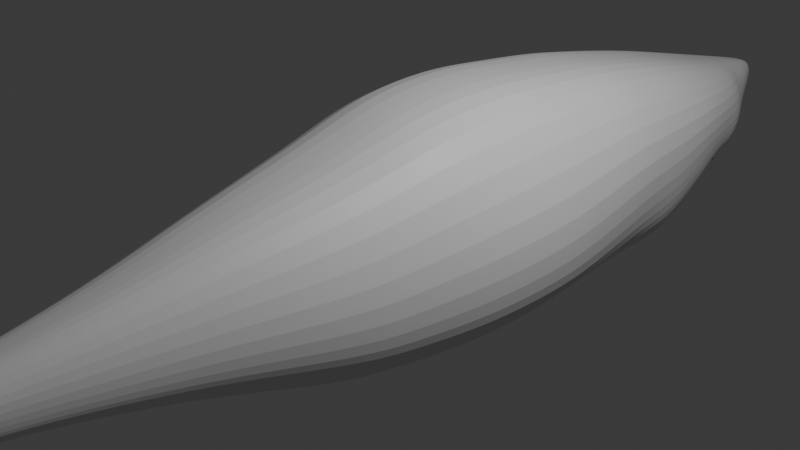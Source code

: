 # Source: shark1.blend  (saved by Blender 4.5.90; exported with 4.5.12 LTS)
import bpy
from mathutils import Matrix  # noqa: F401  (used for matrix-valued properties, if any)

bpy.ops.wm.read_factory_settings(use_empty=True)
scene = bpy.context.scene
scene.name = 'Scene'

# ---- collections
col_collection = bpy.data.collections.new('Collection'); scene.collection.children.link(col_collection)

# ---- materials (node trees are filled in below, after node groups)
mat_material = bpy.data.materials.new('Material')
mat_material.alpha_threshold = 0.0
mat_material.roughness = 0.5
mat_material.line_color = (0.0, 0.0, 0.0, 1.0)

# ---- material node trees
mat_material.use_nodes = True; mat_material.node_tree.nodes.clear()
_N = mat_material.node_tree.nodes; _L = mat_material.node_tree.links
n0 = _N.new('ShaderNodeOutputMaterial'); n0.name = 'Material Output'; n0.location = (200, 100)
n1 = _N.new('ShaderNodeBsdfPrincipled'); n1.name = 'Principled BSDF'; n1.location = (-200, 100)
n1.inputs[3].default_value = 1.45
_L.new(n1.outputs[0], n0.inputs[0])
n0.is_active_output = True

# ---- world
world_world = bpy.data.worlds.new('World'); scene.world = world_world
world_world.use_nodes = True; world_world.node_tree.nodes.clear()
_N = world_world.node_tree.nodes; _L = world_world.node_tree.links
n0 = _N.new('ShaderNodeOutputWorld'); n0.name = 'World Output'; n0.location = (200, 100)
n1 = _N.new('ShaderNodeBackground'); n1.name = 'Background'; n1.location = (-200, 100)
n1.inputs[0].default_value = (0.05088, 0.05088, 0.05088, 1.0)
_L.new(n1.outputs[0], n0.inputs[0])
n0.is_active_output = True
world_world.color = (0.05088, 0.05088, 0.05088)
world_world.sun_shadow_jitter_overblur = 0.0

# ---- cameras
cam_camera = bpy.data.cameras.new('Camera')
cam_camera.clip_end = 100.0
cam_camera.ortho_scale = 7.314

# ---- lights
light_light = bpy.data.lights.new('Light', 'POINT')
light_light.energy = 1000.0
light_light.shadow_soft_size = 0.1

# ---- meshes
me_cube = bpy.data.meshes.new('Cube')
me_cube.from_pydata([(0.0, -0.02953, -1.289), (0.0, -0.7849, 1.046), (0.0, -0.7849, -1.209), (0.0, -0.02953, 1.263), (0.0, -1.347, 0.9142), (0.0, -1.347, -1.132), (0.0, -2.416, 0.6845), (0.0, -2.416, -0.8071), (0.0, -3.174, 0.4945), (0.0, -3.174, -0.6171), (0.0, -3.986, 0.3421), (0.0, -3.986, -0.4511), (0.0, -4.643, 0.2406), (0.0, -4.643, -0.3496), (0.0, -5.116, 0.1883), (0.0, -5.116, -0.2974), (0.0, -5.387, 0.137), (0.0, -5.387, -0.2104), (0.0, -5.592, 0.08425), (0.0, -5.592, -0.1243), (0.0, -5.802, -0.0544), (0.0, -5.802, 0.01431), (0.0, 0.8987, -1.335), (0.0, 0.8987, 1.31), (0.0, 1.539, -1.304), (0.0, 1.573, 1.234), (0.0, 2.602, -1.207), (0.0, 2.462, 1.134), (0.0, 3.38, -1.156), (0.0, 3.409, 0.9611), (0.0, 4.099, -1.086), (0.0, 4.124, 0.81), (0.0, 4.809, -0.9245), (0.0, 4.881, 0.6276), (0.0, 5.278, -0.6207), (0.0, 5.305, 0.5252), (0.0, 5.647, -0.3566), (0.0, 5.587, 0.4622), (0.0, 5.986, -0.2429), (0.0, 5.989, 0.3676), (0.0, 6.29, -0.05474), (0.0, 6.294, 0.2885), (0.0, 6.396, 0.03463), (0.0, 6.399, 0.2411), (0.0, 6.474, 0.1275), (0.0, 6.475, 0.1972), (0.0, 6.474, 0.1624), (0.0, -5.802, -0.02005), (0.0, -5.802, -0.03722), (0.0, 6.474, 0.145), (0.7156, -0.02953, 1.263), (0.7156, -0.02953, -1.289), (0.6325, -0.7849, 1.046), (0.6325, -0.7849, -1.209), (0.5736, -1.347, -1.132), (0.5736, -1.347, 0.9142), (0.4183, -2.416, -0.8071), (0.4183, -2.416, 0.6845), (0.3117, -3.174, -0.6171), (0.3117, -3.174, 0.4945), (0.2224, -3.986, -0.4511), (0.2224, -3.986, 0.3421), (0.1655, -4.643, -0.3496), (0.1655, -4.643, 0.2406), (0.1362, -5.116, -0.2974), (0.1362, -5.116, 0.1883), (0.09743, -5.387, -0.2104), (0.09743, -5.387, 0.137), (0.05849, -5.592, -0.1243), (0.05849, -5.592, 0.08425), (0.01926, -5.802, 0.01431), (0.01926, -5.802, -0.0544), (0.7417, 0.8987, -1.335), (0.7417, 0.8987, 1.31), (0.7117, 1.539, -1.304), (0.7117, 1.573, 1.234), (0.6624, 2.757, -1.105), (0.6624, 2.462, 1.134), (0.5938, 3.38, -1.156), (0.5938, 3.409, 0.9611), (0.5317, 4.091, -1.043), (0.5317, 4.142, 0.8125), (0.4143, 4.832, -0.9107), (0.4264, 4.881, 0.6276), (0.3312, 5.263, -0.602), (0.3312, 5.305, 0.5252), (0.1569, 5.622, -0.3606), (0.2333, 5.587, 0.4622), (0.1689, 5.981, -0.2345), (0.1689, 5.976, 0.3668), (0.09625, 6.29, -0.05474), (0.09625, 6.294, 0.2885), (0.05789, 6.396, 0.03463), (0.05789, 6.399, 0.2411), (0.01952, 6.474, 0.1275), (0.01952, 6.475, 0.1972), (1.217, -0.7914, 0.1438), (1.376, -0.0163, 0.2466), (1.103, -1.347, 0.07397), (0.8045, -2.408, 0.06595), (0.5995, -3.166, 0.04259), (0.4278, -3.992, 0.04452), (0.3183, -4.64, 0.05399), (0.262, -5.105, 0.04405), (0.1874, -5.389, 0.0377), (0.1125, -5.598, 0.01579), (0.03706, -5.802, -0.02005), (1.427, 0.888, 0.3116), (1.369, 1.554, 0.3712), (1.274, 2.43, 0.46), (1.142, 3.349, 0.4136), (1.023, 4.082, 0.3802), (0.8205, 4.843, 0.317), (0.6371, 5.32, 0.2899), (0.4487, 5.597, 0.2578), (0.3248, 5.976, 0.2204), (0.1851, 6.297, 0.1973), (0.1113, 6.404, 0.1757), (0.03755, 6.474, 0.1624), (1.376, -0.02953, -0.6507), (1.427, 0.8964, -0.6192), (1.369, 1.553, -0.6014), (1.274, 2.431, -0.4401), (1.142, 3.404, -0.3803), (1.011, 4.126, -0.1865), (0.8314, 4.857, -0.1807), (0.7832, 5.16, -0.1621), (0.5536, 5.581, -0.04276), (0.3248, 6.007, 0.01697), (0.1851, 6.291, 0.03106), (0.1113, 6.397, 0.08624), (0.03755, 6.474, 0.145), (1.217, -0.7849, -0.6455), (1.103, -1.347, -0.6201), (0.8045, -2.416, -0.4342), (0.5995, -3.174, -0.3392), (0.4278, -3.986, -0.2528), (0.3183, -4.643, -0.2021), (0.262, -5.116, -0.1759), (0.1874, -5.387, -0.1236), (0.1125, -5.592, -0.0722), (0.03706, -5.802, -0.03722), (0.0, 6.474, 0.1402), (0.0, -5.802, -0.04196), (1.194, -0.02953, -0.8267), (1.238, 0.8971, -0.8168), (1.188, 1.549, -0.7952), (1.105, 2.488, -0.7925), (1.1, 3.318, -0.713), (0.9789, 4.092, -0.4524), (0.8736, 4.437, -0.3139), (0.7437, 5.063, -0.3406), (0.4942, 5.46, -0.3704), (0.2818, 5.983, -0.1255), (0.1606, 6.29, 0.007394), (0.0966, 6.397, 0.072), (0.03258, 6.474, 0.1402), (1.055, -0.7849, -0.8011), (0.9572, -1.347, -0.7612), (0.698, -2.416, -0.5371), (0.5201, -3.174, -0.4159), (0.3712, -3.986, -0.3075), (0.2761, -4.643, -0.2428), (0.2273, -5.116, -0.2094), (0.1626, -5.387, -0.1475), (0.09761, -5.592, -0.08658), (0.03215, -5.802, -0.04196), (0.0, 6.474, 0.1338), (0.9549, -0.02953, -1.058), (0.9897, 0.8979, -1.076), (0.9497, 1.544, -1.049), (0.8839, 2.605, -1.002), (0.9017, 3.381, -0.9891), (0.8187, 4.101, -0.7196), (0.7899, 4.539, -0.4619), (0.4449, 5.125, -0.5742), (0.3167, 5.581, -0.3625), (0.2253, 5.982, -0.18), (0.1284, 6.29, -0.02367), (0.07724, 6.396, 0.05332), (0.02605, 6.474, 0.1338), (0.0, -5.802, -0.04818), (0.844, -0.7849, -1.005), (0.7654, -1.347, -0.9463), (0.5581, -2.416, -0.6721), (0.4159, -3.174, -0.5165), (0.2968, -3.986, -0.3793), (0.2208, -4.643, -0.2962), (0.1817, -5.116, -0.2534), (0.13, -5.387, -0.179), (0.07805, -5.592, -0.1055), (0.02571, -5.802, -0.04818), (0.0, 5.143, -0.7371), (0.3604, 5.119, -0.7204), (0.6585, 4.872, -0.5426), (0.0, 2.935, 1.048), (0.0, 2.906, -1.192), (0.6281, 2.935, 1.048), (0.6281, 2.906, -1.192), (1.208, 2.89, 0.4368), (1.208, 2.89, -0.3862), (1.103, 2.9, -0.8018), (0.8928, 2.891, -0.9911)], [], [(3, 1, 52, 50), (96, 97, 50, 52), (97, 107, 73, 50), (1, 4, 55, 52), (182, 183, 54, 53), (4, 6, 57, 55), (183, 184, 56, 54), (8, 10, 61, 59), (6, 8, 59, 57), (184, 185, 58, 56), (185, 186, 60, 58), (12, 14, 65, 63), (10, 12, 63, 61), (186, 187, 62, 60), (14, 16, 67, 65), (187, 188, 64, 62), (16, 18, 69, 67), (188, 189, 66, 64), (190, 191, 71, 68), (189, 190, 68, 66), (18, 21, 70, 69), (107, 108, 75, 73), (0, 22, 72, 51), (22, 24, 74, 72), (199, 110, 79, 197), (108, 109, 77, 75), (24, 26, 76, 74), (196, 28, 78, 198), (110, 111, 81, 79), (28, 30, 80, 78), (112, 113, 85, 83), (111, 112, 83, 81), (30, 32, 82, 80), (192, 34, 84, 193), (114, 115, 89, 87), (113, 114, 87, 85), (115, 116, 91, 89), (36, 38, 88, 86), (38, 40, 90, 88), (117, 118, 95, 93), (116, 117, 93, 91), (40, 42, 92, 90), (42, 44, 94, 92), (129, 130, 117, 116), (130, 131, 118, 117), (128, 129, 116, 115), (126, 127, 114, 113), (127, 128, 115, 114), (124, 125, 112, 111), (125, 126, 113, 112), (123, 124, 111, 110), (121, 122, 109, 108), (200, 123, 110, 199), (120, 121, 108, 107), (67, 69, 105, 104), (69, 70, 106, 105), (65, 67, 104, 103), (63, 65, 103, 102), (61, 63, 102, 101), (59, 61, 101, 100), (57, 59, 100, 99), (55, 57, 99, 98), (52, 55, 98, 96), (119, 120, 107, 97), (132, 119, 97, 96), (157, 144, 119, 132), (144, 145, 120, 119), (145, 146, 121, 120), (201, 148, 123, 200), (146, 147, 122, 121), (148, 149, 124, 123), (150, 151, 126, 125), (149, 150, 125, 124), (152, 153, 128, 127), (151, 152, 127, 126), (153, 154, 129, 128), (155, 156, 131, 130), (154, 155, 130, 129), (104, 105, 140, 139), (105, 106, 141, 140), (103, 104, 139, 138), (102, 103, 138, 137), (101, 102, 137, 136), (100, 101, 136, 135), (99, 100, 135, 134), (98, 99, 134, 133), (96, 98, 133, 132), (156, 142, 49, 131), (166, 141, 48, 143), (141, 106, 47, 48), (131, 49, 46, 118), (93, 95, 45, 43), (118, 46, 45, 95), (89, 91, 41, 39), (91, 93, 43, 41), (87, 89, 39, 37), (83, 85, 35, 33), (85, 87, 37, 35), (81, 83, 33, 31), (197, 79, 29, 195), (79, 81, 31, 29), (73, 75, 25, 23), (75, 77, 27, 25), (50, 73, 23, 3), (106, 70, 21, 47), (66, 68, 19, 17), (68, 71, 20, 19), (64, 66, 17, 15), (62, 64, 15, 13), (58, 60, 11, 9), (60, 62, 13, 11), (56, 58, 9, 7), (54, 56, 7, 5), (51, 53, 2, 0), (53, 54, 5, 2), (191, 166, 143, 181), (180, 167, 142, 156), (178, 179, 155, 154), (179, 180, 156, 155), (177, 178, 154, 153), (176, 177, 153, 152), (173, 174, 150, 149), (172, 173, 149, 148), (170, 171, 147, 146), (202, 172, 148, 201), (169, 170, 146, 145), (168, 169, 145, 144), (182, 168, 144, 157), (139, 140, 165, 164), (140, 141, 166, 165), (138, 139, 164, 163), (137, 138, 163, 162), (136, 137, 162, 161), (135, 136, 161, 160), (134, 135, 160, 159), (133, 134, 159, 158), (132, 133, 158, 157), (53, 51, 168, 182), (51, 72, 169, 168), (72, 74, 170, 169), (198, 78, 172, 202), (74, 76, 171, 170), (78, 80, 173, 172), (193, 84, 175, 194), (80, 82, 174, 173), (86, 88, 177, 176), (88, 90, 178, 177), (92, 94, 180, 179), (90, 92, 179, 178), (94, 44, 167, 180), (71, 191, 181, 20), (164, 165, 190, 189), (165, 166, 191, 190), (163, 164, 189, 188), (162, 163, 188, 187), (161, 162, 187, 186), (160, 161, 186, 185), (159, 160, 185, 184), (158, 159, 184, 183), (157, 158, 183, 182), (82, 193, 194, 174), (32, 192, 193, 82), (76, 198, 202, 171), (171, 202, 201, 147), (77, 197, 195, 27), (147, 201, 200, 122), (122, 200, 199, 109), (26, 196, 198, 76), (109, 199, 197, 77)])
_uv = me_cube.uv_layers.new(name='UVMap')
_uv.uv.foreach_set('vector', [0.75, 0.5, 0.75, 0.75, 0.875, 0.75, 0.875, 0.5, 0.5, 0.0, 0.5, 0.25, 0.625, 0.25, 0.625, 0.0, 0.5, 0.25, 0.5, 0.25, 0.625, 0.25, 0.625, 0.25, 0.75, 0.75, 0.75, 0.75, 0.875, 0.75, 0.875, 0.75, 0.3976, 0.0, 0.3976, 0.0, 0.375, 0.0, 0.375, 0.0, 0.75, 0.75, 0.75, 0.75, 0.875, 0.75, 0.875, 0.75, 0.3976, 0.0, 0.3976, 0.0, 0.375, 0.0, 0.375, 0.0, 0.75, 0.75, 0.75, 0.75, 0.875, 0.75, 0.875, 0.75, 0.75, 0.75, 0.75, 0.75, 0.875, 0.75, 0.875, 0.75, 0.3976, 0.0, 0.3976, 0.0, 0.375, 0.0, 0.375, 0.0, 0.3976, 0.0, 0.3976, 0.0, 0.375, 0.0, 0.375, 0.0, 0.75, 0.75, 0.75, 0.75, 0.875, 0.75, 0.875, 0.75, 0.75, 0.75, 0.75, 0.75, 0.875, 0.75, 0.875, 0.75, 0.3976, 0.0, 0.3976, 0.0, 0.375, 0.0, 0.375, 0.0, 0.75, 0.75, 0.75, 0.75, 0.875, 0.75, 0.875, 0.75, 0.3976, 0.0, 0.3976, 0.0, 0.375, 0.0, 0.375, 0.0, 0.75, 0.75, 0.75, 0.75, 0.875, 0.75, 0.875, 0.75, 0.3976, 0.0, 0.3976, 0.0, 0.375, 0.0, 0.375, 0.0, 0.3976, 0.0, 0.3976, 0.0, 0.375, 0.0, 0.375, 0.0, 0.3976, 0.0, 0.3976, 0.0, 0.375, 0.0, 0.375, 0.0, 0.75, 0.75, 0.75, 0.75, 0.875, 0.75, 0.875, 0.75, 0.5, 0.25, 0.5, 0.25, 0.625, 0.25, 0.625, 0.25, 0.25, 0.5, 0.25, 0.5, 0.125, 0.5, 0.125, 0.5, 0.25, 0.5, 0.25, 0.5, 0.125, 0.5, 0.125, 0.5, 0.5, 0.25, 0.5, 0.25, 0.625, 0.25, 0.625, 0.25, 0.5, 0.25, 0.5, 0.25, 0.625, 0.25, 0.625, 0.25, 0.25, 0.5, 0.25, 0.5, 0.125, 0.5, 0.125, 0.5, 0.25, 0.5, 0.25, 0.5, 0.125, 0.5, 0.125, 0.5, 0.5, 0.25, 0.5, 0.25, 0.625, 0.25, 0.625, 0.25, 0.25, 0.5, 0.25, 0.5, 0.125, 0.5, 0.125, 0.5, 0.5, 0.25, 0.5, 0.25, 0.625, 0.25, 0.625, 0.25, 0.5, 0.25, 0.5, 0.25, 0.625, 0.25, 0.625, 0.25, 0.25, 0.5, 0.25, 0.5, 0.125, 0.5, 0.125, 0.5, 0.25, 0.5, 0.25, 0.5, 0.125, 0.5, 0.125, 0.5, 0.5, 0.25, 0.5, 0.25, 0.625, 0.25, 0.625, 0.25, 0.5, 0.25, 0.5, 0.25, 0.625, 0.25, 0.625, 0.25, 0.5, 0.25, 0.5, 0.25, 0.625, 0.25, 0.625, 0.25, 0.25, 0.5, 0.25, 0.5, 0.125, 0.5, 0.125, 0.5, 0.25, 0.5, 0.25, 0.5, 0.125, 0.5, 0.125, 0.5, 0.5, 0.25, 0.5, 0.25, 0.625, 0.25, 0.625, 0.25, 0.5, 0.25, 0.5, 0.25, 0.625, 0.25, 0.625, 0.25, 0.25, 0.5, 0.25, 0.5, 0.125, 0.5, 0.125, 0.5, 0.25, 0.5, 0.25, 0.5, 0.125, 0.5, 0.125, 0.5, 0.4375, 0.25, 0.4375, 0.25, 0.5, 0.25, 0.5, 0.25, 0.4375, 0.25, 0.4375, 0.25, 0.5, 0.25, 0.5, 0.25, 0.4375, 0.25, 0.4375, 0.25, 0.5, 0.25, 0.5, 0.25, 0.4375, 0.25, 0.4375, 0.25, 0.5, 0.25, 0.5, 0.25, 0.4375, 0.25, 0.4375, 0.25, 0.5, 0.25, 0.5, 0.25, 0.4375, 0.25, 0.4375, 0.25, 0.5, 0.25, 0.5, 0.25, 0.4375, 0.25, 0.4375, 0.25, 0.5, 0.25, 0.5, 0.25, 0.4375, 0.25, 0.4375, 0.25, 0.5, 0.25, 0.5, 0.25, 0.4375, 0.25, 0.4375, 0.25, 0.5, 0.25, 0.5, 0.25, 0.4375, 0.25, 0.4375, 0.25, 0.5, 0.25, 0.5, 0.25, 0.4375, 0.25, 0.4375, 0.25, 0.5, 0.25, 0.5, 0.25, 0.625, 0.0, 0.625, 0.0, 0.5, 0.0, 0.5, 0.0, 0.625, 0.0, 0.625, 0.0, 0.5, 0.0, 0.5, 0.0, 0.625, 0.0, 0.625, 0.0, 0.5, 0.0, 0.5, 0.0, 0.625, 0.0, 0.625, 0.0, 0.5, 0.0, 0.5, 0.0, 0.625, 0.0, 0.625, 0.0, 0.5, 0.0, 0.5, 0.0, 0.625, 0.0, 0.625, 0.0, 0.5, 0.0, 0.5, 0.0, 0.625, 0.0, 0.625, 0.0, 0.5, 0.0, 0.5, 0.0, 0.625, 0.0, 0.625, 0.0, 0.5, 0.0, 0.5, 0.0, 0.625, 0.0, 0.625, 0.0, 0.5, 0.0, 0.5, 0.0, 0.4375, 0.25, 0.4375, 0.25, 0.5, 0.25, 0.5, 0.25, 0.4375, 0.0, 0.4375, 0.25, 0.5, 0.25, 0.5, 0.0, 0.4203, 0.0, 0.4203, 0.25, 0.4375, 0.25, 0.4375, 0.0, 0.4203, 0.25, 0.4203, 0.25, 0.4375, 0.25, 0.4375, 0.25, 0.4203, 0.25, 0.4203, 0.25, 0.4375, 0.25, 0.4375, 0.25, 0.4203, 0.25, 0.4203, 0.25, 0.4375, 0.25, 0.4375, 0.25, 0.4203, 0.25, 0.4203, 0.25, 0.4375, 0.25, 0.4375, 0.25, 0.4203, 0.25, 0.4203, 0.25, 0.4375, 0.25, 0.4375, 0.25, 0.4203, 0.25, 0.4203, 0.25, 0.4375, 0.25, 0.4375, 0.25, 0.4203, 0.25, 0.4203, 0.25, 0.4375, 0.25, 0.4375, 0.25, 0.4203, 0.25, 0.4203, 0.25, 0.4375, 0.25, 0.4375, 0.25, 0.4203, 0.25, 0.4203, 0.25, 0.4375, 0.25, 0.4375, 0.25, 0.4203, 0.25, 0.4203, 0.25, 0.4375, 0.25, 0.4375, 0.25, 0.4203, 0.25, 0.4203, 0.2487, 0.4375, 0.25, 0.4375, 0.25, 0.4203, 0.25, 0.4203, 0.25, 0.4375, 0.25, 0.4375, 0.25, 0.5, 0.0, 0.5, 0.0, 0.4375, 0.0, 0.4375, 0.0, 0.5, 0.0, 0.5, 0.0, 0.4375, 0.0, 0.4375, 0.0, 0.5, 0.0, 0.5, 0.0, 0.4375, 0.0, 0.4375, 0.0, 0.5, 0.0, 0.5, 0.0, 0.4375, 0.0, 0.4375, 0.0, 0.5, 0.0, 0.5, 0.0, 0.4375, 0.0, 0.4375, 0.0, 0.5, 0.0, 0.5, 0.0, 0.4375, 0.0, 0.4375, 0.0, 0.5, 0.0, 0.5, 0.0, 0.4375, 0.0, 0.4375, 0.0, 0.5, 0.0, 0.5, 0.0, 0.4375, 0.0, 0.4375, 0.0, 0.5, 0.0, 0.5, 0.0, 0.4375, 0.0, 0.4375, 0.0, 0.4203, 0.2487, 0.4203, 0.3788, 0.4375, 0.375, 0.4375, 0.25, 0.213, 0.6158, 0.25, 0.5625, 0.3438, 0.6562, 0.3228, 0.679, 0.25, 0.5625, 0.375, 0.375, 0.4375, 0.5625, 0.3438, 0.6562, 0.4375, 0.25, 0.4375, 0.375, 0.5, 0.375, 0.5, 0.25, 0.875, 0.5, 0.875, 0.5, 0.75, 0.5, 0.75, 0.5, 0.5, 0.25, 0.5, 0.375, 0.625, 0.375, 0.625, 0.25, 0.875, 0.5, 0.875, 0.5, 0.75, 0.5, 0.75, 0.5, 0.875, 0.5, 0.875, 0.5, 0.75, 0.5, 0.75, 0.5, 0.875, 0.5, 0.875, 0.5, 0.75, 0.5, 0.75, 0.5, 0.875, 0.5, 0.875, 0.5, 0.75, 0.5, 0.75, 0.5, 0.875, 0.5, 0.875, 0.5, 0.75, 0.5, 0.75, 0.5, 0.875, 0.5, 0.875, 0.5, 0.75, 0.5, 0.75, 0.5, 0.875, 0.5, 0.875, 0.5, 0.75, 0.5, 0.75, 0.5, 0.875, 0.5, 0.875, 0.5, 0.75, 0.5, 0.75, 0.5, 0.875, 0.5, 0.875, 0.5, 0.75, 0.5, 0.75, 0.5, 0.875, 0.5, 0.875, 0.5, 0.75, 0.5, 0.75, 0.5, 0.875, 0.5, 0.875, 0.5, 0.75, 0.5, 0.75, 0.5, 0.375, 0.375, 0.625, 0.0, 0.625, 0.375, 0.4375, 0.5625, 0.125, 0.75, 0.125, 0.75, 0.25, 0.75, 0.25, 0.75, 0.125, 0.75, 0.125, 0.75, 0.25, 0.75, 0.25, 0.75, 0.125, 0.75, 0.125, 0.75, 0.25, 0.75, 0.25, 0.75, 0.125, 0.75, 0.125, 0.75, 0.25, 0.75, 0.25, 0.75, 0.125, 0.75, 0.125, 0.75, 0.25, 0.75, 0.25, 0.75, 0.125, 0.75, 0.125, 0.75, 0.25, 0.75, 0.25, 0.75, 0.125, 0.75, 0.125, 0.75, 0.25, 0.75, 0.25, 0.75, 0.125, 0.75, 0.125, 0.75, 0.25, 0.75, 0.25, 0.75, 0.125, 0.5, 0.125, 0.75, 0.25, 0.75, 0.25, 0.5, 0.125, 0.75, 0.125, 0.75, 0.25, 0.75, 0.25, 0.75, 0.169, 0.6829, 0.213, 0.6158, 0.3228, 0.679, 0.2864, 0.7145, 0.3976, 0.2494, 0.3976, 0.3769, 0.4203, 0.3788, 0.4203, 0.2487, 0.3976, 0.25, 0.3976, 0.25, 0.4203, 0.25, 0.4203, 0.25, 0.3976, 0.25, 0.3976, 0.2494, 0.4203, 0.2487, 0.4203, 0.25, 0.3976, 0.25, 0.3976, 0.25, 0.4203, 0.25, 0.4203, 0.25, 0.3976, 0.25, 0.3976, 0.25, 0.4203, 0.25, 0.4203, 0.25, 0.3976, 0.25, 0.3976, 0.25, 0.4203, 0.25, 0.4203, 0.25, 0.3976, 0.25, 0.3976, 0.25, 0.4203, 0.25, 0.4203, 0.25, 0.3976, 0.25, 0.3976, 0.25, 0.4203, 0.25, 0.4203, 0.25, 0.3976, 0.25, 0.3976, 0.25, 0.4203, 0.25, 0.4203, 0.25, 0.3976, 0.25, 0.3976, 0.25, 0.4203, 0.25, 0.4203, 0.25, 0.3976, 0.25, 0.3976, 0.25, 0.4203, 0.25, 0.4203, 0.25, 0.3976, 0.0, 0.3976, 0.25, 0.4203, 0.25, 0.4203, 0.0, 0.4375, 0.0, 0.4375, 0.0, 0.4203, 0.0, 0.4203, 0.0, 0.4375, 0.0, 0.4375, 0.0, 0.4203, 0.0, 0.4203, 0.0, 0.4375, 0.0, 0.4375, 0.0, 0.4203, 0.0, 0.4203, 0.0, 0.4375, 0.0, 0.4375, 0.0, 0.4203, 0.0, 0.4203, 0.0, 0.4375, 0.0, 0.4375, 0.0, 0.4203, 0.0, 0.4203, 0.0, 0.4375, 0.0, 0.4375, 0.0, 0.4203, 0.0, 0.4203, 0.0, 0.4375, 0.0, 0.4375, 0.0, 0.4203, 0.0, 0.4203, 0.0, 0.4375, 0.0, 0.4375, 0.0, 0.4203, 0.0, 0.4203, 0.0, 0.4375, 0.0, 0.4375, 0.0, 0.4203, 0.0, 0.4203, 0.0, 0.375, 0.0, 0.375, 0.25, 0.3976, 0.25, 0.3976, 0.0, 0.375, 0.25, 0.375, 0.25, 0.3976, 0.25, 0.3976, 0.25, 0.375, 0.25, 0.375, 0.25, 0.3976, 0.25, 0.3976, 0.25, 0.375, 0.25, 0.375, 0.25, 0.3976, 0.25, 0.3976, 0.25, 0.375, 0.25, 0.375, 0.25, 0.3976, 0.25, 0.3976, 0.25, 0.375, 0.25, 0.375, 0.25, 0.3976, 0.25, 0.3976, 0.25, 0.375, 0.25, 0.375, 0.25, 0.3976, 0.25, 0.3976, 0.25, 0.375, 0.25, 0.375, 0.25, 0.3976, 0.25, 0.3976, 0.25, 0.375, 0.25, 0.375, 0.25, 0.3976, 0.25, 0.3976, 0.25, 0.375, 0.25, 0.375, 0.25, 0.3976, 0.25, 0.3976, 0.25, 0.375, 0.25, 0.375, 0.25, 0.3976, 0.2494, 0.3976, 0.25, 0.375, 0.25, 0.375, 0.25, 0.3976, 0.25, 0.3976, 0.25, 0.375, 0.25, 0.375, 0.375, 0.3976, 0.3769, 0.3976, 0.2494, 0.125, 0.75, 0.169, 0.6829, 0.2864, 0.7145, 0.25, 0.75, 0.4203, 0.0, 0.4203, 0.0, 0.3976, 0.0, 0.3976, 0.0, 0.4203, 0.0, 0.4203, 0.0, 0.3976, 0.0, 0.3976, 0.0, 0.4203, 0.0, 0.4203, 0.0, 0.3976, 0.0, 0.3976, 0.0, 0.4203, 0.0, 0.4203, 0.0, 0.3976, 0.0, 0.3976, 0.0, 0.4203, 0.0, 0.4203, 0.0, 0.3976, 0.0, 0.3976, 0.0, 0.4203, 0.0, 0.4203, 0.0, 0.3976, 0.0, 0.3976, 0.0, 0.4203, 0.0, 0.4203, 0.0, 0.3976, 0.0, 0.3976, 0.0, 0.4203, 0.0, 0.4203, 0.0, 0.3976, 0.0, 0.3976, 0.0, 0.4203, 0.0, 0.4203, 0.0, 0.3976, 0.0, 0.3976, 0.0, 0.375, 0.25, 0.375, 0.25, 0.3976, 0.25, 0.3976, 0.25, 0.25, 0.5, 0.25, 0.5, 0.125, 0.5, 0.125, 0.5, 0.375, 0.25, 0.375, 0.25, 0.3976, 0.25, 0.3976, 0.25, 0.3976, 0.25, 0.3976, 0.25, 0.4203, 0.25, 0.4203, 0.25, 0.875, 0.5, 0.875, 0.5, 0.75, 0.5, 0.75, 0.5, 0.4203, 0.25, 0.4203, 0.25, 0.4375, 0.25, 0.4375, 0.25, 0.4375, 0.25, 0.4375, 0.25, 0.5, 0.25, 0.5, 0.25, 0.25, 0.5, 0.25, 0.5, 0.125, 0.5, 0.125, 0.5, 0.5, 0.25, 0.5, 0.25, 0.625, 0.25, 0.625, 0.25])
me_cube.materials.append(mat_material)
me_cube.use_mirror_vertex_groups = False
me_cube.update()

# ---- objects
ob_cube = bpy.data.objects.new('Cube', me_cube)
ob_light = bpy.data.objects.new('Light', light_light)
ob_camera = bpy.data.objects.new('Camera', cam_camera)
ob_empty = bpy.data.objects.new('Empty', None)

# ---- transforms, parenting, visibility, modifiers, constraints
ob_cube.location = (0.0, 0.0, 0.0)
ob_cube.lock_rotations_4d = False
ob_cube.empty_display_type = 'ARROWS'
ob_cube.lineart.crease_threshold = 0.0
_m = ob_cube.modifiers.new('Mirror', 'MIRROR')
_m.use_clip = True
_m = ob_cube.modifiers.new('Subdivision', 'SUBSURF')
ob_light.location = (4.076, 1.005, 5.904)
ob_light.rotation_euler = (0.6503, 0.05522, 1.866)
ob_light.lock_rotations_4d = False
ob_light.empty_display_type = 'ARROWS'
ob_light.color = (0.0, 0.0, 0.0, 0.0)
ob_light.lineart.crease_threshold = 0.0
ob_camera.location = (7.359, -6.926, 4.958)
ob_camera.rotation_euler = (1.109, 0.0, 0.8149)
ob_camera.lock_rotations_4d = False
ob_camera.empty_display_type = 'ARROWS'
ob_camera.color = (0.0, 0.0, 0.0, 0.0)
ob_camera.display_type = 'WIRE'
ob_camera.lineart.crease_threshold = 0.0
ob_empty.location = (0.0, -0.5743, 0.05418)
ob_empty.rotation_euler = (1.571, -0.0, 1.571)
ob_empty.scale = (2.994, 2.994, 2.994)
ob_empty.empty_display_type = 'IMAGE'
ob_empty.empty_display_size = 5.0
ob_empty.empty_image_depth = 'BACK'
ob_empty.show_empty_image_perspective = False
ob_empty.empty_image_side = 'FRONT'

# ---- collection membership
col_collection.objects.link(ob_cube)
col_collection.objects.link(ob_light)
col_collection.objects.link(ob_camera)
col_collection.objects.link(ob_empty)

# ---- scene / render settings (as saved in the file)
scene.camera = ob_camera
scene.frame_start = 1; scene.frame_end = 250; scene.frame_set(-1)
scene.render.engine = 'BLENDER_EEVEE_NEXT'
bpy.context.view_layer.update()
